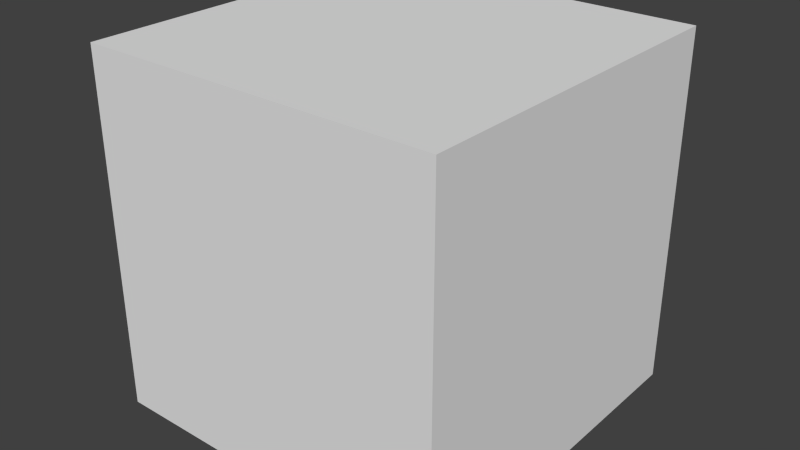 # Source: S2E28Normal_Mess.blend  (saved by Blender 2.83.19; exported with 4.5.12 LTS)
import bpy
from mathutils import Matrix  # noqa: F401  (used for matrix-valued properties, if any)

bpy.ops.wm.read_factory_settings(use_empty=True)
scene = bpy.context.scene
scene.name = 'Scene'

# ---- collections
col_collection_1 = bpy.data.collections.new('Collection 1'); scene.collection.children.link(col_collection_1)

# ---- materials (node trees are filled in below, after node groups)
mat_material = bpy.data.materials.new('Material')
mat_material.alpha_threshold = 0.0
mat_material.use_transparent_shadow = False
mat_material.roughness = 0.5
mat_material.line_color = (0.0, 0.0, 0.0, 1.0)

# ---- material node trees

# ---- world
world_world = bpy.data.worlds.new('World'); scene.world = world_world
world_world.color = (0.05088, 0.05088, 0.05088)
world_world.use_sun_shadow = False
world_world.sun_shadow_jitter_overblur = 0.0
world_world.cycles.sampling_method = 'MANUAL'
world_world.cycles.sample_map_resolution = 256

# ---- meshes
me_cube = bpy.data.meshes.new('Cube')
me_cube.from_pydata([(1.0, 1.0, -1.0), (1.0, -1.0, -1.0), (-1.0, -1.0, -1.0), (-1.0, 1.0, -1.0), (1.0, 1.0, 1.0), (1.0, -1.0, 1.0), (-1.0, -1.0, 1.0), (-1.0, 1.0, 1.0), (1.0, 0.3333, -1.0), (1.0, -0.3333, -1.0), (-1.0, -0.3333, -1.0), (-1.0, 0.3333, -1.0), (1.0, 0.3333, 1.0), (1.0, -0.3333, 1.0), (-1.0, -0.3333, 1.0), (-1.0, 0.3333, 1.0), (0.3333, 1.0, -1.0), (-0.3333, 1.0, -1.0), (0.3333, -1.0, -1.0), (-0.3333, -1.0, -1.0), (0.3333, 1.0, 1.0), (-0.3333, 1.0, 1.0), (0.3333, -1.0, 1.0), (-0.3333, -1.0, 1.0), (-0.3333, 0.3333, 1.0), (0.3333, 0.3333, 1.0), (-0.3333, -0.3333, 1.0), (0.3333, -0.3333, 1.0), (0.3333, 0.3333, -1.0), (-0.3333, 0.3333, -1.0), (0.3333, -0.3333, -1.0), (-0.3333, -0.3333, -1.0), (1.0, 1.0, -0.3333), (1.0, 1.0, 0.3333), (1.0, -1.0, -0.3333), (1.0, -1.0, 0.3333), (-1.0, -1.0, -0.3333), (-1.0, -1.0, 0.3333), (-1.0, 1.0, -0.3333), (-1.0, 1.0, 0.3333), (-1.0, -0.3333, 0.3333), (-1.0, -0.3333, -0.3333), (-1.0, 0.3333, 0.3333), (-1.0, 0.3333, -0.3333), (1.0, 0.3333, 0.3333), (1.0, 0.3333, -0.3333), (1.0, -0.3333, 0.3333), (1.0, -0.3333, -0.3333), (0.3333, 1.0, -0.3333), (0.3333, 1.0, 0.3333), (-0.3333, 1.0, -0.3333), (-0.3333, 1.0, 0.3333), (0.3333, -1.0, 0.3333), (0.3333, -1.0, -0.3333), (-0.3333, -1.0, 0.3333), (-0.3333, -1.0, -0.3333)], [], [(31, 19, 2, 10), (26, 14, 6, 23), (46, 13, 5, 35), (54, 23, 6, 37), (42, 15, 7, 39), (50, 17, 3, 38), (37, 6, 14, 40), (40, 14, 15, 42), (33, 4, 12, 44), (44, 12, 13, 46), (21, 7, 15, 24), (24, 15, 14, 26), (17, 29, 11, 3), (29, 31, 10, 11), (8, 9, 30, 28), (28, 30, 31, 29), (0, 8, 28, 16), (16, 28, 29, 17), (12, 25, 27, 13), (25, 24, 26, 27), (4, 20, 25, 12), (20, 21, 24, 25), (32, 0, 16, 48), (48, 16, 17, 50), (35, 5, 22, 52), (52, 22, 23, 54), (13, 27, 22, 5), (27, 26, 23, 22), (9, 1, 18, 30), (30, 18, 19, 31), (18, 53, 55, 19), (53, 52, 54, 55), (1, 34, 53, 18), (34, 35, 52, 53), (20, 49, 51, 21), (49, 48, 50, 51), (4, 33, 49, 20), (33, 32, 48, 49), (8, 45, 47, 9), (45, 44, 46, 47), (0, 32, 45, 8), (32, 33, 44, 45), (10, 41, 43, 11), (41, 40, 42, 43), (2, 36, 41, 10), (36, 37, 40, 41), (21, 51, 39, 7), (51, 50, 38, 39), (11, 43, 38, 3), (43, 42, 39, 38), (19, 55, 36, 2), (55, 54, 37, 36), (9, 47, 34, 1), (47, 46, 35, 34)])
me_cube.materials.append(mat_material)
me_cube.use_remesh_preserve_volume = False
me_cube.use_remesh_preserve_attributes = False
me_cube.use_mirror_vertex_groups = False
me_cube.update()

# ---- objects
ob_cube = bpy.data.objects.new('Cube', me_cube)

# ---- transforms, parenting, visibility, modifiers, constraints
ob_cube.location = (0.0, 0.0, 0.0)
ob_cube.scale = (2.0, 2.0, 2.0)
ob_cube.lock_rotations_4d = False
ob_cube.empty_display_type = 'ARROWS'
ob_cube.lineart.crease_threshold = 0.0

# ---- collection membership
col_collection_1.objects.link(ob_cube)

# ---- scene / render settings (as saved in the file)
scene.frame_start = 1; scene.frame_end = 250; scene.frame_set(1)
scene.render.engine = 'BLENDER_EEVEE_NEXT'
scene.render.resolution_percentage = 50
scene.render.dither_intensity = 0.0
scene.cycles.use_denoising = False
scene.cycles.samples = 10
scene.cycles.sampling_pattern = 'TABULATED_SOBOL'
scene.cycles.light_sampling_threshold = 0.0
scene.cycles.use_adaptive_sampling = False
scene.cycles.use_light_tree = False
scene.cycles.blur_glossy = 0.0
scene.cycles.pixel_filter_type = 'GAUSSIAN'
scene.cycles.sample_clamp_indirect = 0.0
scene.view_settings.view_transform = 'Standard'
bpy.context.view_layer.update()

# ---- added for rendering (the .blend has no active camera and no usable light): camera, sun
cam_auto = bpy.data.cameras.new('AutoCamera')
cam_auto.lens = 50.0
cam_auto.sensor_width = 36.0
cam_auto.clip_end = 1000.0
ob_auto_camera = bpy.data.objects.new('AutoCamera', cam_auto)
scene.collection.objects.link(ob_auto_camera)
ob_auto_camera.location = (6.41015, -7.69218, 5.12812)
ob_auto_camera.rotation_euler = (1.09748, -7.21219e-08, 0.694738)
scene.camera = ob_auto_camera
light_auto_sun = bpy.data.lights.new('AutoSun', 'SUN')
light_auto_sun.energy = 3.0
light_auto_sun.angle = 0.0523599
ob_auto_sun = bpy.data.objects.new('AutoSun', light_auto_sun)
scene.collection.objects.link(ob_auto_sun)
ob_auto_sun.rotation_euler = (0.872665, 0.174533, 0.523599)
bpy.context.view_layer.update()
